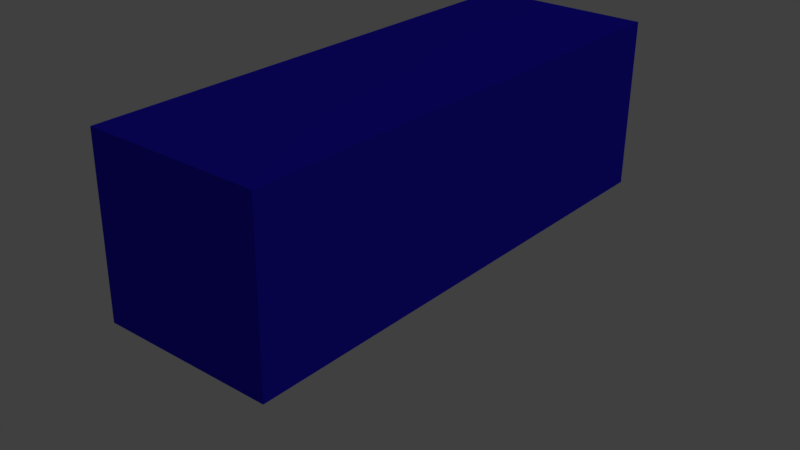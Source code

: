 # Source: Guns.blend  (saved by Blender 2.79.0; exported with 4.5.12 LTS)
import bpy
from mathutils import Matrix  # noqa: F401  (used for matrix-valued properties, if any)

bpy.ops.wm.read_factory_settings(use_empty=True)
scene = bpy.context.scene
scene.name = 'Scene'

# ---- collections
col_collection_1 = bpy.data.collections.new('Collection 1'); scene.collection.children.link(col_collection_1)
col_collection_2 = bpy.data.collections.new('Collection 2'); scene.collection.children.link(col_collection_2)
col_collection_2.hide_render = True
col_collection_2.hide_viewport = True

# ---- materials (node trees are filled in below, after node groups)
mat_material_005 = bpy.data.materials.new('Material.005')
mat_material_005.alpha_threshold = 0.0
mat_material_005.use_transparent_shadow = False
mat_material_005.diffuse_color = (0.0226, 0.01332, 0.8, 1.0)
mat_material_005.roughness = 0.5
mat_material_004 = bpy.data.materials.new('Material.004')
mat_material_004.alpha_threshold = 0.0
mat_material_004.use_transparent_shadow = False
mat_material_004.diffuse_color = (0.7037, 0.0009838, 0.0, 1.0)
mat_material_004.roughness = 0.5

# ---- material node trees

# ---- world
world_world = bpy.data.worlds.new('World'); scene.world = world_world
world_world.color = (0.05088, 0.05088, 0.05088)
world_world.use_sun_shadow = False
world_world.sun_shadow_jitter_overblur = 0.0
world_world.cycles.sampling_method = 'MANUAL'

# ---- lights
light_lamp = bpy.data.lights.new('Lamp', 'POINT')
light_lamp.transmission_factor = 0.0
light_lamp.cutoff_distance = 30.0
light_lamp.energy = 100.0
light_lamp.shadow_buffer_clip_start = 1.001
light_lamp.shadow_soft_size = 0.1
light_lamp.shadow_maximum_resolution = 0.006
light_lamp.use_absolute_resolution = True

# ---- meshes
me_cube_004 = bpy.data.meshes.new('Cube.004')
me_cube_004.from_pydata([(-0.06884, -0.07642, -0.3488), (-0.06884, -0.07856, 0.1342), (-0.06884, 0.08384, -0.3488), (-0.06884, 0.08171, 0.1342), (0.09399, -0.07642, -0.3488), (0.09399, -0.07856, 0.1342), (0.09399, 0.08384, -0.3488), (0.09399, 0.08171, 0.1342)], [], [(0, 1, 3, 2), (2, 3, 7, 6), (6, 7, 5, 4), (4, 5, 1, 0), (2, 6, 4, 0), (7, 3, 1, 5)])
me_cube_004.materials.append(mat_material_005)
me_cube_004.use_remesh_preserve_volume = False
me_cube_004.use_remesh_preserve_attributes = False
me_cube_004.use_mirror_vertex_groups = False
me_cube_004.update()
me_cube_000 = bpy.data.meshes.new('Cube.000')
me_cube_000.from_pydata([(-0.06884, -0.07642, -0.3488), (-0.06884, -0.07856, 0.1342), (-0.06884, 0.08384, -0.3488), (-0.06884, 0.08171, 0.1342), (0.09399, -0.07642, -0.3488), (0.09399, -0.07856, 0.1342), (0.09399, 0.08384, -0.3488), (0.09399, 0.08171, 0.1342)], [], [(0, 1, 3, 2), (2, 3, 7, 6), (6, 7, 5, 4), (4, 5, 1, 0), (2, 6, 4, 0), (7, 3, 1, 5)])
me_cube_000.materials.append(mat_material_004)
me_cube_000.use_remesh_preserve_volume = False
me_cube_000.use_remesh_preserve_attributes = False
me_cube_000.use_mirror_vertex_groups = False
me_cube_000.update()

# ---- objects
ob_lamp = bpy.data.objects.new('Lamp', light_lamp)
ob_gunblue = bpy.data.objects.new('GunBlue', me_cube_004)
ob_gunred = bpy.data.objects.new('GunRed', me_cube_000)

# ---- transforms, parenting, visibility, modifiers, constraints
ob_lamp.location = (4.076, 1.005, 5.904)
ob_lamp.rotation_euler = (0.6503, 0.05522, 1.866)
ob_lamp.lock_rotations_4d = False
ob_lamp.empty_display_type = 'ARROWS'
ob_lamp.color = (0.0, 0.0, 0.0, 0.0)
ob_lamp.lineart.crease_threshold = 0.0
ob_gunblue.location = (0.0, 0.0, 0.0)
ob_gunblue.rotation_euler = (-1.587, -3.142, 3.142)
ob_gunblue.scale = (1.668, 1.668, 1.668)
ob_gunblue.lineart.crease_threshold = 0.0
ob_gunred.location = (0.0, 0.0, 0.0)
ob_gunred.rotation_euler = (-1.587, -3.142, 3.142)
ob_gunred.scale = (1.668, 1.668, 1.668)
ob_gunred.lineart.crease_threshold = 0.0

# ---- collection membership
col_collection_1.objects.link(ob_lamp)
col_collection_1.objects.link(ob_gunblue)
col_collection_2.objects.link(ob_gunred)

# ---- scene / render settings (as saved in the file)
scene.frame_start = 1; scene.frame_end = 250; scene.frame_set(1)
scene.render.engine = 'BLENDER_EEVEE_NEXT'
scene.render.resolution_percentage = 50
scene.render.dither_intensity = 0.0
scene.cycles.use_denoising = False
scene.cycles.samples = 128
scene.cycles.sampling_pattern = 'TABULATED_SOBOL'
scene.cycles.use_adaptive_sampling = False
scene.cycles.use_light_tree = False
scene.cycles.blur_glossy = 0.0
scene.cycles.sample_clamp_indirect = 0.0
scene.view_settings.view_transform = 'Standard'
bpy.context.view_layer.update()

# ---- added for rendering (the .blend has no active camera): camera
cam_auto = bpy.data.cameras.new('AutoCamera')
cam_auto.lens = 50.0
cam_auto.sensor_width = 36.0
cam_auto.clip_end = 1000.0
ob_auto_camera = bpy.data.objects.new('AutoCamera', cam_auto)
scene.collection.objects.link(ob_auto_camera)
ob_auto_camera.location = (0.933152, -0.915573, 0.62702)
ob_auto_camera.rotation_euler = (1.09748, -7.21219e-08, 0.694738)
scene.camera = ob_auto_camera
bpy.context.view_layer.update()

